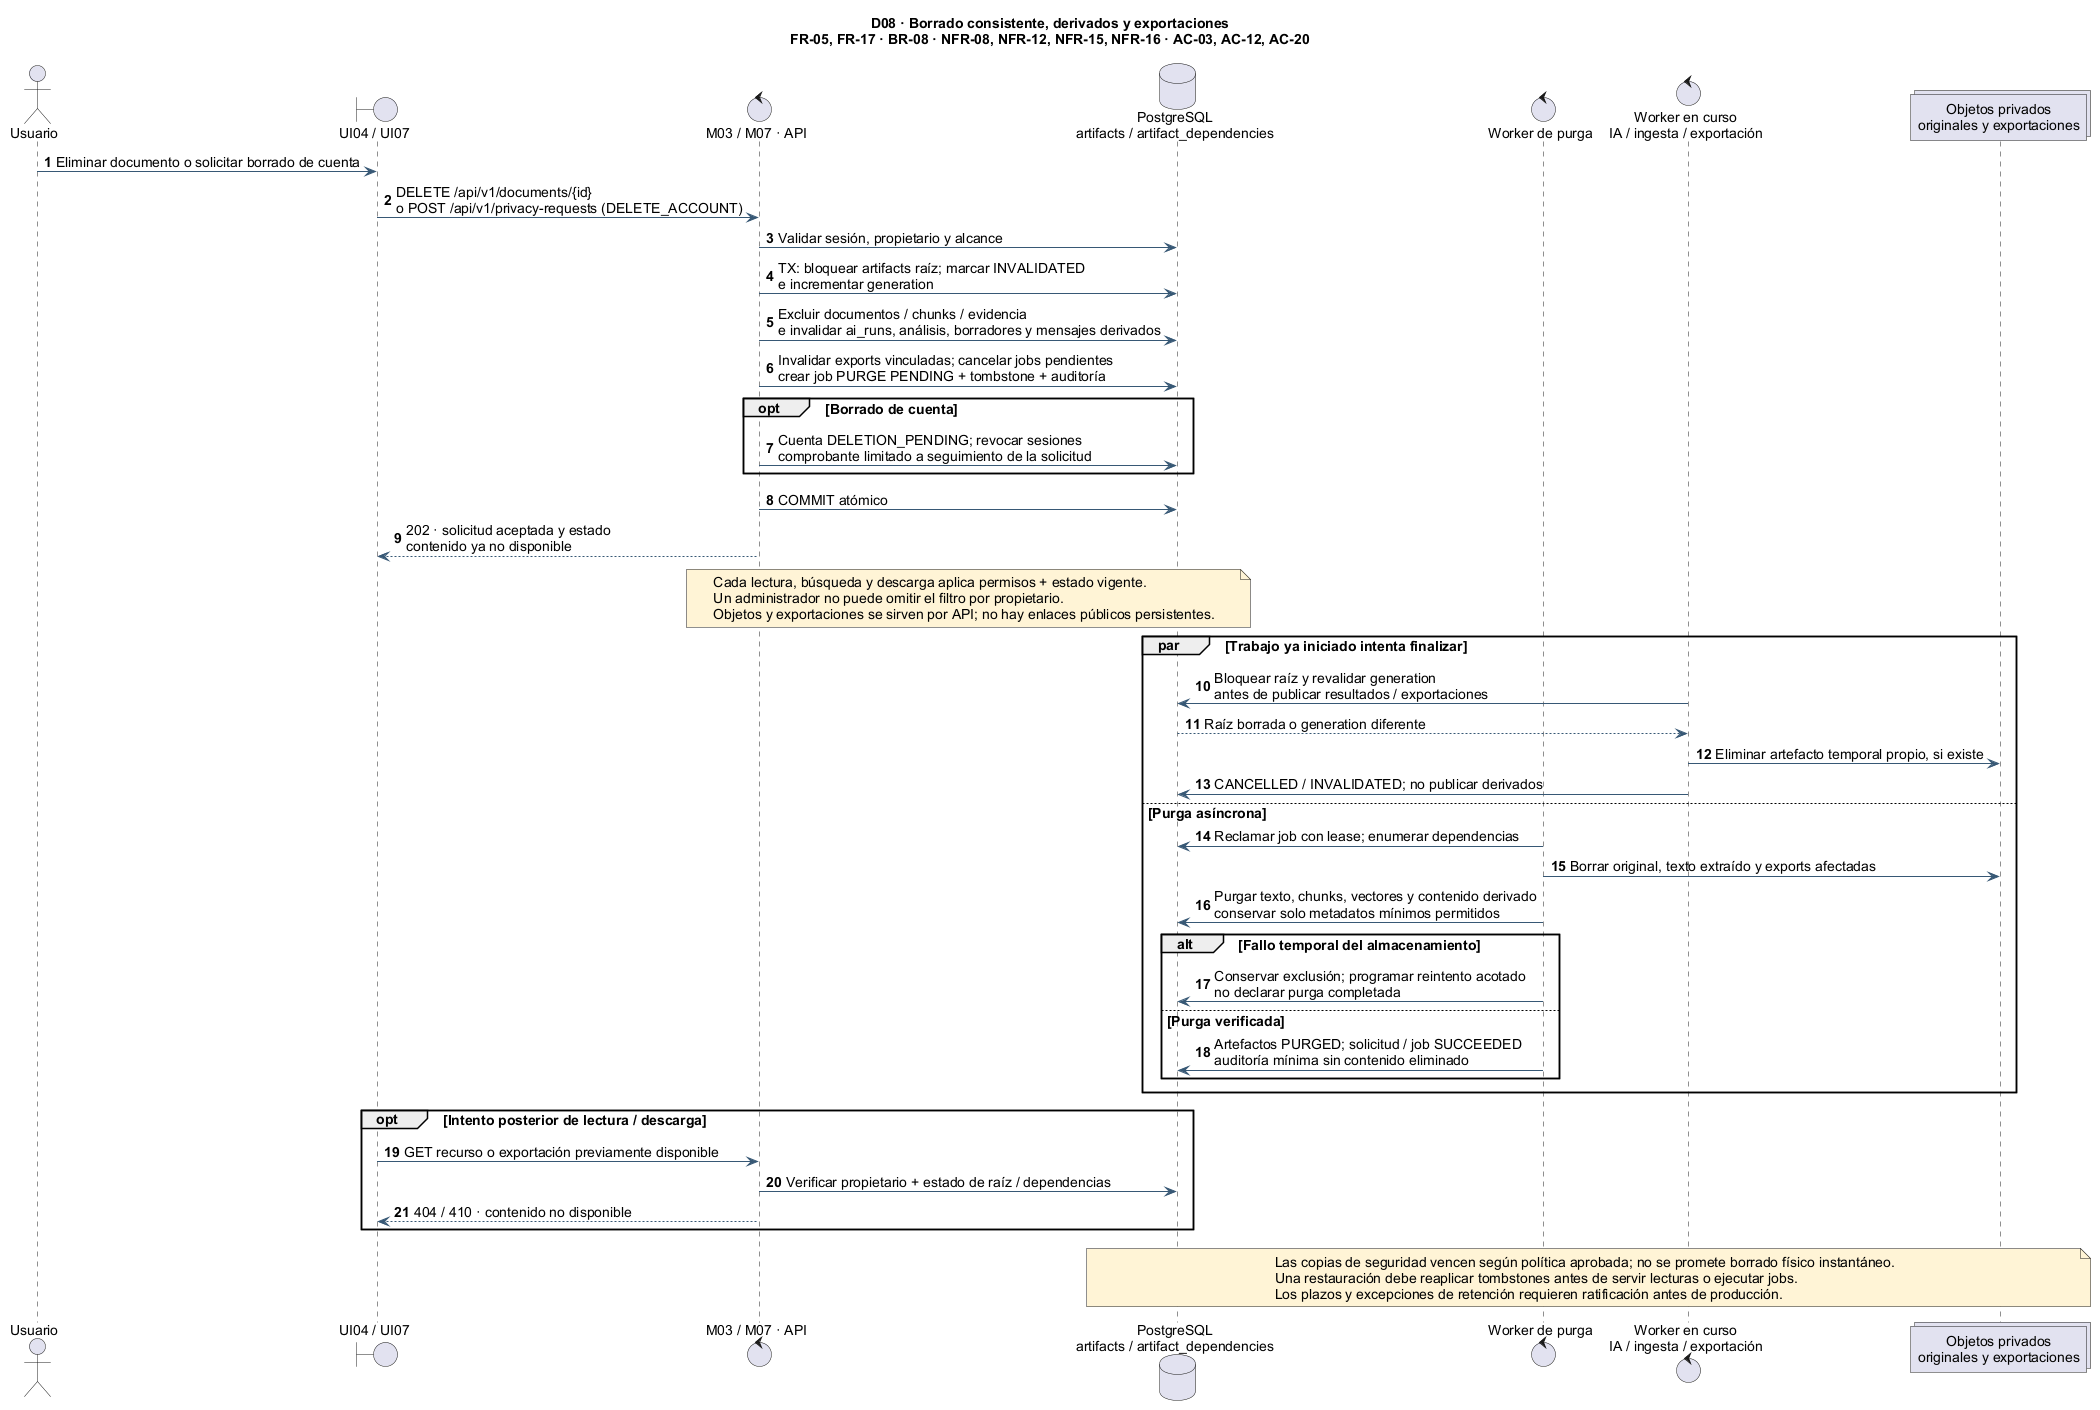

The diagram above was rendered by PlantUML. Its source (embedded in the PNG):
@startuml
skinparam backgroundColor #FFFFFF
skinparam shadowing false
skinparam defaultFontName Arial
skinparam defaultFontSize 14
skinparam ArrowColor #375875
skinparam ParticipantBackgroundColor #EAF3FA
skinparam LifeLineBorderColor #9BAFBE
skinparam noteBackgroundColor #FFF4D6
autonumber
title D08 · Borrado consistente, derivados y exportaciones\nFR-05, FR-17 · BR-08 · NFR-08, NFR-12, NFR-15, NFR-16 · AC-03, AC-12, AC-20
actor "Usuario" as U
boundary "UI04 / UI07" as UI
control "M03 / M07 · API" as API
database "PostgreSQL\nartifacts / artifact_dependencies" as DB
control "Worker de purga" as PURGE
control "Worker en curso\nIA / ingesta / exportación" as W
collections "Objetos privados\noriginales y exportaciones" as OBJ
U -> UI : Eliminar documento o solicitar borrado de cuenta
UI -> API : DELETE /api/v1/documents/{id}\no POST /api/v1/privacy-requests (DELETE_ACCOUNT)
API -> DB : Validar sesión, propietario y alcance
API -> DB : TX: bloquear artifacts raíz; marcar INVALIDATED\ne incrementar generation
API -> DB : Excluir documentos / chunks / evidencia\ne invalidar ai_runs, análisis, borradores y mensajes derivados
API -> DB : Invalidar exports vinculadas; cancelar jobs pendientes\ncrear job PURGE PENDING + tombstone + auditoría
opt Borrado de cuenta
  API -> DB : Cuenta DELETION_PENDING; revocar sesiones\ncomprobante limitado a seguimiento de la solicitud
end
API -> DB : COMMIT atómico
API --> UI : 202 · solicitud aceptada y estado\ncontenido ya no disponible
note over API,DB
Cada lectura, búsqueda y descarga aplica permisos + estado vigente.
Un administrador no puede omitir el filtro por propietario.
Objetos y exportaciones se sirven por API; no hay enlaces públicos persistentes.
end note
par Trabajo ya iniciado intenta finalizar
  W -> DB : Bloquear raíz y revalidar generation\nantes de publicar resultados / exportaciones
  DB --> W : Raíz borrada o generation diferente
  W -> OBJ : Eliminar artefacto temporal propio, si existe
  W -> DB : CANCELLED / INVALIDATED; no publicar derivados
else Purga asíncrona
  PURGE -> DB : Reclamar job con lease; enumerar dependencias
  PURGE -> OBJ : Borrar original, texto extraído y exports afectadas
  PURGE -> DB : Purgar texto, chunks, vectores y contenido derivado\nconservar solo metadatos mínimos permitidos
  alt Fallo temporal del almacenamiento
    PURGE -> DB : Conservar exclusión; programar reintento acotado\nno declarar purga completada
  else Purga verificada
    PURGE -> DB : Artefactos PURGED; solicitud / job SUCCEEDED\nauditoría mínima sin contenido eliminado
  end
end
opt Intento posterior de lectura / descarga
  UI -> API : GET recurso o exportación previamente disponible
  API -> DB : Verificar propietario + estado de raíz / dependencias
  API --> UI : 404 / 410 · contenido no disponible
end
note over DB,OBJ
Las copias de seguridad vencen según política aprobada; no se promete borrado físico instantáneo.
Una restauración debe reaplicar tombstones antes de servir lecturas o ejecutar jobs.
Los plazos y excepciones de retención requieren ratificación antes de producción.
end note
@enduml